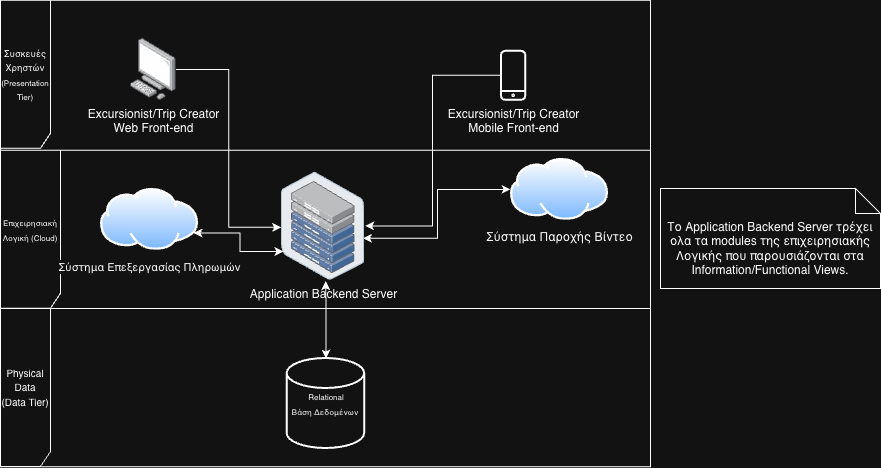

The diagram above was exported from draw.io. Its source (the exported page's mxGraphModel, read from the mxfile embedded in the PNG):
<mxGraphModel dx="1276" dy="808" grid="1" gridSize="10" guides="1" tooltips="1" connect="1" arrows="1" fold="1" page="1" pageScale="1" pageWidth="2336" pageHeight="1654" math="0" shadow="0">
  <root>
    <mxCell id="0" />
    <mxCell id="1" parent="0" />
    <mxCell id="2" parent="1" style="shape=umlFrame;whiteSpace=wrap;html=1;pointerEvents=0;recursiveResize=0;container=1;collapsible=0;width=60;height=158;" value="&lt;div&gt;&lt;font style=&quot;font-size: 8px;&quot;&gt;Επιχειρησιακή Λογική (Cloud)&lt;/font&gt;&lt;/div&gt;" vertex="1">
      <mxGeometry height="158.2" width="650" x="280" y="511.8" as="geometry" />
    </mxCell>
    <mxCell id="3" edge="1" parent="2" source="4" style="edgeStyle=orthogonalEdgeStyle;rounded=0;orthogonalLoop=1;jettySize=auto;html=1;startArrow=classic;startFill=1;exitX=0.979;exitY=0.612;exitDx=0;exitDy=0;exitPerimeter=0;entryX=0;entryY=0.5;entryDx=0;entryDy=0;" target="5" value="">
      <mxGeometry relative="1" as="geometry">
        <Array as="points" />
        <mxPoint x="369.10000000000014" y="88.19999999999995" as="sourcePoint" />
        <mxPoint x="512.0786103770145" y="88.19999999999995" as="targetPoint" />
      </mxGeometry>
    </mxCell>
    <mxCell id="4" parent="2" style="image;points=[];aspect=fixed;html=1;align=center;shadow=0;dashed=0;image=img/lib/allied_telesis/storage/Datacenter_Server_Half_Rack_ToR.svg;" value="Application Backend Server" vertex="1">
      <mxGeometry height="108.2" width="83.27" x="280.9" y="21.8" as="geometry" />
    </mxCell>
    <mxCell id="5" parent="2" style="image;aspect=fixed;perimeter=ellipsePerimeter;html=1;align=center;shadow=0;dashed=0;spacingTop=3;image=img/lib/active_directory/internet_cloud.svg;" value="Σύστημα Παροχής Βίντεο" vertex="1">
      <mxGeometry height="61.8" width="98.1" x="510" y="8.200000000000003" as="geometry" />
    </mxCell>
    <mxCell id="6" parent="2" style="image;aspect=fixed;perimeter=ellipsePerimeter;html=1;align=center;shadow=0;dashed=0;spacingTop=3;image=img/lib/active_directory/internet_cloud.svg;" value="&lt;font style=&quot;font-size: 11px;&quot;&gt;Σύστημα Επεξεργασίας Πληρωμών&lt;/font&gt;" vertex="1">
      <mxGeometry height="61.8" width="98.1" x="100" y="38.19999999999999" as="geometry" />
    </mxCell>
    <mxCell id="7" edge="1" parent="2" source="6" style="edgeStyle=orthogonalEdgeStyle;rounded=0;orthogonalLoop=1;jettySize=auto;html=1;exitX=1;exitY=0.75;exitDx=0;exitDy=0;entryX=0.025;entryY=0.734;entryDx=0;entryDy=0;entryPerimeter=0;startArrow=classic;startFill=1;" target="4">
      <mxGeometry relative="1" as="geometry" />
    </mxCell>
    <mxCell id="8" parent="1" style="shape=umlFrame;whiteSpace=wrap;html=1;pointerEvents=0;recursiveResize=0;container=1;collapsible=0;width=50;height=148;" value="&lt;font style=&quot;font-size: 9px;&quot;&gt;Συσκευές Χρηστών&lt;/font&gt;&lt;div&gt;&lt;font style=&quot;font-size: 8px;&quot;&gt;(Presentation Tier)&lt;/font&gt;&lt;/div&gt;" vertex="1">
      <mxGeometry height="150" width="650" x="280" y="361.8" as="geometry" />
    </mxCell>
    <mxCell id="9" parent="8" style="image;points=[];aspect=fixed;html=1;align=center;shadow=0;dashed=0;image=img/lib/allied_telesis/computer_and_terminals/Personal_Computer.svg;" value="Excursionist/Trip Creator&lt;div&gt;Web Front-end&lt;/div&gt;" vertex="1">
      <mxGeometry height="61.800000000000004" width="45.6" x="129.99999999999997" y="38.200000000000024" as="geometry" />
    </mxCell>
    <mxCell id="10" parent="8" style="sketch=0;verticalLabelPosition=bottom;sketch=0;aspect=fixed;html=1;verticalAlign=top;strokeColor=#FFFFFF;fillColor=#f5f5f5;align=center;outlineConnect=0;pointerEvents=1;shape=mxgraph.citrix2.mobile;gradientColor=#b3b3b3;" value="&lt;span style=&quot;background-color: rgb(18, 18, 18);&quot;&gt;Excursionist/Trip Creator&lt;/span&gt;&lt;div&gt;Mobile Front-end&lt;/div&gt;" vertex="1">
      <mxGeometry height="50" width="25.255" x="500" y="49.99999999999994" as="geometry" />
    </mxCell>
    <mxCell id="11" edge="1" parent="1" source="9" style="edgeStyle=orthogonalEdgeStyle;rounded=0;orthogonalLoop=1;jettySize=auto;html=1;entryX=-0.002;entryY=0.51;entryDx=0;entryDy=0;entryPerimeter=0;" target="4">
      <mxGeometry relative="1" as="geometry" />
    </mxCell>
    <mxCell id="12" edge="1" parent="1" source="10" style="edgeStyle=orthogonalEdgeStyle;rounded=0;orthogonalLoop=1;jettySize=auto;html=1;entryX=1.006;entryY=0.498;entryDx=0;entryDy=0;entryPerimeter=0;" target="4">
      <mxGeometry relative="1" as="geometry" />
    </mxCell>
    <mxCell id="13" parent="1" style="shape=umlFrame;whiteSpace=wrap;html=1;pointerEvents=0;recursiveResize=0;container=1;collapsible=0;width=50;height=158;" value="&lt;font size=&quot;1&quot;&gt;Physical Data&lt;/font&gt;&lt;div&gt;&lt;font size=&quot;1&quot;&gt;(Data Tier)&lt;/font&gt;&lt;/div&gt;" vertex="1">
      <mxGeometry height="158.2" width="650" x="280" y="670" as="geometry" />
    </mxCell>
    <mxCell id="14" parent="13" style="strokeWidth=2;html=1;shape=mxgraph.flowchart.database;whiteSpace=wrap;align=center;" value="&lt;font style=&quot;font-size: 8px;&quot;&gt;&lt;span style=&quot;background-color: transparent; color: light-dark(rgb(0, 0, 0), rgb(255, 255, 255));&quot;&gt;Relational&lt;/span&gt;&lt;br&gt;&lt;span style=&quot;background-color: transparent; color: light-dark(rgb(0, 0, 0), rgb(255, 255, 255));&quot;&gt;Βάση &lt;/span&gt;&lt;span style=&quot;background-color: transparent; color: light-dark(rgb(0, 0, 0), rgb(255, 255, 255));&quot;&gt;Δεδομένων&amp;nbsp;&lt;/span&gt;&lt;/font&gt;" vertex="1">
      <mxGeometry height="90" width="77.5" x="286.67" y="50" as="geometry" />
    </mxCell>
    <mxCell id="15" edge="1" parent="1" source="14" style="edgeStyle=orthogonalEdgeStyle;rounded=0;orthogonalLoop=1;jettySize=auto;html=1;entryX=0.533;entryY=1.008;entryDx=0;entryDy=0;entryPerimeter=0;startArrow=classic;startFill=1;" target="4">
      <mxGeometry relative="1" as="geometry" />
    </mxCell>
    <mxCell id="16" parent="1" style="shape=note2;boundedLbl=1;whiteSpace=wrap;html=1;size=25;verticalAlign=top;align=center;" value="Το Application Backend Server τρέχει ολα τα modules της επιχειρησιακής Λογικής που παρουσιάζονται στα Information/Functional Views." vertex="1">
      <mxGeometry height="100" width="220" x="940" y="550" as="geometry" />
    </mxCell>
  </root>
</mxGraphModel>